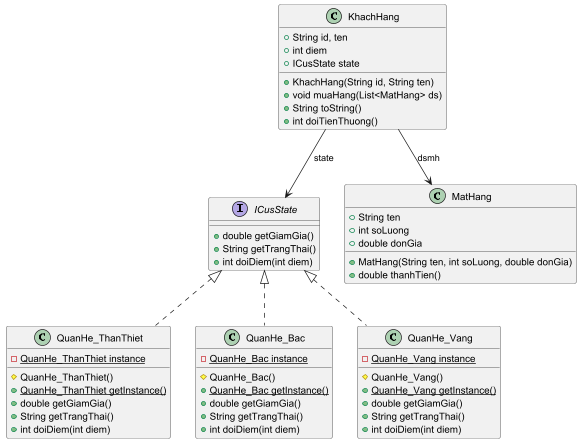

The diagram above was rendered by PlantUML. Its source (embedded in the PNG):
@startuml
'https://plantuml.com/class-diagram
'Ý 2 là sử dụng Singleton để mỗi mối quan hệ là suy nhất

interface ICusState{
    + double getGiamGia()
    + String getTrangThai()
    + int doiDiem(int diem)
}

class QuanHe_ThanThiet implements ICusState{
    - {static} QuanHe_ThanThiet instance
    # QuanHe_ThanThiet()
    + {static} QuanHe_ThanThiet getInstance()
    + double getGiamGia()
    + String getTrangThai()
    + int doiDiem(int diem)
}

class QuanHe_Bac implements ICusState{
    - {static} QuanHe_Bac instance
    # QuanHe_Bac()
    + {static} QuanHe_Bac getInstance()
    + double getGiamGia()
    + String getTrangThai()
    + int doiDiem(int diem)
}

class QuanHe_Vang implements ICusState{
    - {static} QuanHe_Vang instance
    # QuanHe_Vang()
    + {static} QuanHe_Vang getInstance()
    + double getGiamGia()
    + String getTrangThai()
    + int doiDiem(int diem)
}

class MatHang{
    + String ten
    + int soLuong
    + double donGia
    + MatHang(String ten, int soLuong, double donGia)
    + double thanhTien()
}

class KhachHang{
    + String id, ten
    + int diem
    + ICusState state
    + KhachHang(String id, String ten)
    + void muaHang(List<MatHang> ds)
    + String toString()
    + int doiTienThuong()
}

KhachHang --> MatHang: dsmh
KhachHang --> ICusState: state

@enduml